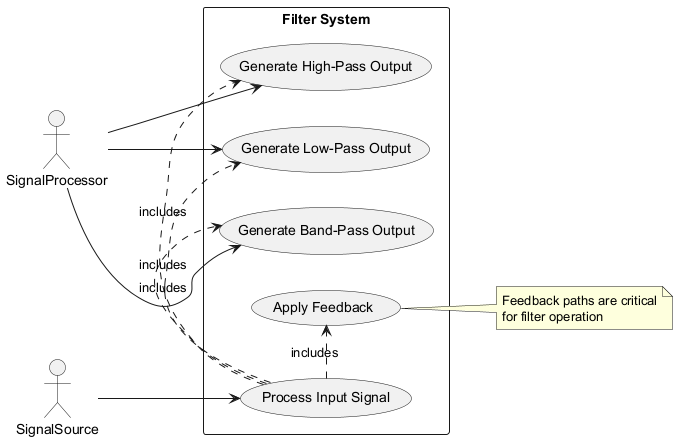

The diagram above was rendered by PlantUML. Its source (embedded in the PNG):
@startuml
left to right direction
actor "SignalSource" as src
actor "SignalProcessor" as proc

rectangle "Filter System" {
  usecase "Process Input Signal" as UC1
  usecase "Generate High-Pass Output" as UC2
  usecase "Generate Band-Pass Output" as UC3
  usecase "Generate Low-Pass Output" as UC4
  usecase "Apply Feedback" as UC5
  
  UC1 .> UC2 : includes
  UC1 .> UC3 : includes
  UC1 .> UC4 : includes
  UC1 .> UC5 : includes
}

src --> UC1
proc --> UC2
proc --> UC3
proc --> UC4

note right of UC5
  Feedback paths are critical
  for filter operation
end note
@enduml